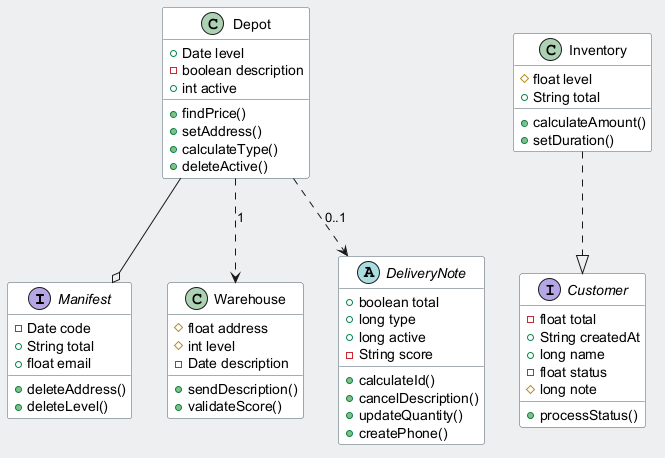

The diagram above was rendered by PlantUML. Its source (embedded in the PNG):
@startuml
skinparam backgroundColor #ECEFF1
skinparam classBackgroundColor #FFFFFF
skinparam classBorderColor #455A64
interface Manifest {
  -Date code
  +String total
  +float email
  +deleteAddress()
  +deleteLevel()
}
class Depot {
  +Date level
  -boolean description
  +int active
  +findPrice()
  +setAddress()
  +calculateType()
  +deleteActive()
}
class Warehouse {
  #float address
  #int level
  -Date description
  +sendDescription()
  +validateScore()
}
abstract class DeliveryNote {
  +boolean total
  +long type
  +long active
  -String score
  +calculateId()
  +cancelDescription()
  +updateQuantity()
  +createPhone()
}
interface Customer {
  -float total
  +String createdAt
  +long name
  -float status
  #long note
  +processStatus()
}
class Inventory {
  #float level
  +String total
  +calculateAmount()
  +setDuration()
}
Depot ..> Warehouse : "1"
Depot ..> DeliveryNote : "0..1"
Inventory ..|> Customer
Depot --o Manifest
@enduml